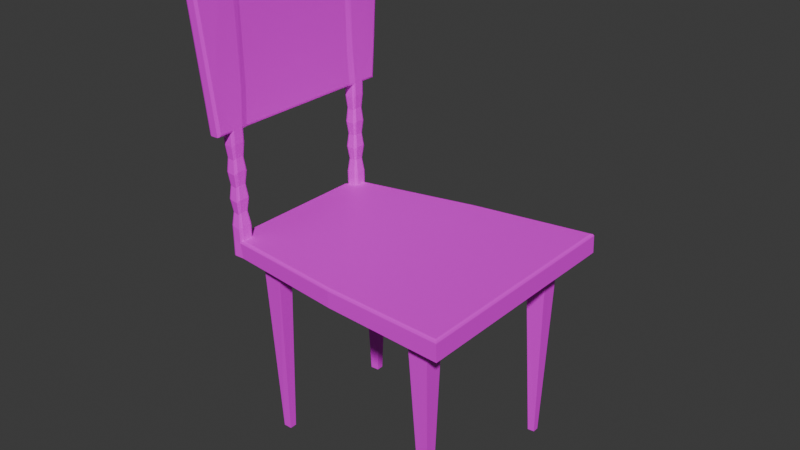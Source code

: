 # Source: Chair.blend  (saved by Blender 4.3.32; exported with 4.5.12 LTS)
import bpy
from mathutils import Matrix  # noqa: F401  (used for matrix-valued properties, if any)

bpy.ops.wm.read_factory_settings(use_empty=True)
scene = bpy.context.scene
scene.name = 'Scene'

# ---- collections
col_collection = bpy.data.collections.new('Collection'); scene.collection.children.link(col_collection)

# ---- images (referenced by path relative to the original .blend; pixels are not part of the script)
import os
ASSET_DIR = os.environ.get("B2B_ASSET_DIR", "")  # directory of the original .blend (textures are referenced by path, not embedded)
HERE = os.path.dirname(os.path.abspath(__file__))  # packed textures are extracted next to this script under _unpacked/

def load_image(name, relpath, width, height, colorspace="sRGB"):
    """Load a texture the original file referenced (path relative to the .blend, or extracted next to this script)."""
    p = next((c for c in (os.path.join(HERE, relpath), os.path.join(ASSET_DIR, relpath)) if relpath and os.path.exists(c)), "")
    if p:
        img = bpy.data.images.load(p, check_existing=True)
        img.name = name
    else:  # same state as the original file: an image datablock whose file is absent (Cycles renders it pink)
        img = bpy.data.images.new(name, width, height)
        img.source = "FILE"
        img.filepath = "//" + (relpath or name)
    img.colorspace_settings.name = colorspace
    return img
img_untitled = load_image('Untitled', '', 1024, 1024, 'sRGB')
img_untitled_001 = load_image('Untitled.001', '', 1024, 1024, 'sRGB')

# ---- materials (node trees are filled in below, after node groups)
mat_material_001 = bpy.data.materials.new('Material.001')
mat_stem = bpy.data.materials.new('Stem')

# ---- material node trees
mat_material_001.use_nodes = True; mat_material_001.node_tree.nodes.clear()
_N = mat_material_001.node_tree.nodes; _L = mat_material_001.node_tree.links
n0 = _N.new('ShaderNodeBsdfPrincipled'); n0.name = 'Principled BSDF'; n0.location = (10, 300)
n1 = _N.new('ShaderNodeOutputMaterial'); n1.name = 'Material Output'; n1.location = (300, 300)
n2 = _N.new('ShaderNodeTexImage'); n2.name = 'Image Texture'; n2.location = (-393, 246)
n2.image = img_untitled
_L.new(n0.outputs[0], n1.inputs[0])
_L.new(n2.outputs[0], n0.inputs[0])
n1.is_active_output = True
mat_stem.use_nodes = True; mat_stem.node_tree.nodes.clear()
_N = mat_stem.node_tree.nodes; _L = mat_stem.node_tree.links
n0 = _N.new('ShaderNodeBsdfPrincipled'); n0.name = 'Principled BSDF'; n0.location = (10, 300)
n1 = _N.new('ShaderNodeOutputMaterial'); n1.name = 'Material Output'; n1.location = (300, 300)
n2 = _N.new('ShaderNodeTexImage'); n2.name = 'Image Texture'; n2.location = (-270, 260)
n2.image = img_untitled_001
n3 = _N.new('ShaderNodeMapping'); n3.name = 'Mapping'; n3.location = (-450, 260)
n4 = _N.new('ShaderNodeTexCoord'); n4.name = 'Texture Coordinate'; n4.location = (-630, 260)
_L.new(n0.outputs[0], n1.inputs[0])
_L.new(n2.outputs[0], n0.inputs[0])
_L.new(n3.outputs[0], n2.inputs[0])
_L.new(n4.outputs[2], n3.inputs[0])
n1.is_active_output = True

# ---- world
world_world = bpy.data.worlds.new('World'); scene.world = world_world
world_world.use_nodes = True; world_world.node_tree.nodes.clear()
_N = world_world.node_tree.nodes; _L = world_world.node_tree.links
n0 = _N.new('ShaderNodeOutputWorld'); n0.name = 'World Output'; n0.location = (300, 300)
n1 = _N.new('ShaderNodeBackground'); n1.name = 'Background'; n1.location = (10, 300)
n1.inputs[0].default_value = (0.05088, 0.05088, 0.05088, 1.0)
_L.new(n1.outputs[0], n0.inputs[0])
n0.is_active_output = True
world_world.color = (0.05088, 0.05088, 0.05088)
world_world.sun_shadow_jitter_overblur = 0.0

# ---- meshes
me_plane = bpy.data.meshes.new('Plane')
me_plane.from_pydata([(-0.3636, -0.2509, 0.01982), (0.3625, -0.3381, -0.008715), (-0.0005468, -0.3048, 0.005551), (-0.3636, 0.0, 0.01982), (0.3625, 0.0, -0.008715), (-0.3619, 0.0, 0.0695), (0.001279, 0.0, 0.05893), (-0.0005468, 0.0, 0.005551), (-0.3209, -0.2169, 0.0186), (-0.3209, -0.1723, 0.0186), (-0.257, -0.1756, 0.01609), (-0.257, -0.2241, 0.01609), (0.226, -0.2765, -0.002497), (0.226, -0.2242, -0.002497), (0.2899, -0.2242, -0.005007), (0.2899, -0.2804, -0.005007), (-0.333, -0.1817, -0.5299), (-0.333, -0.2009, -0.5299), (-0.3066, -0.2025, -0.53), (-0.3066, -0.1817, -0.53), (0.2155, -0.2375, -0.5742), (0.2155, -0.2543, -0.5742), (0.236, -0.2559, -0.5743), (0.236, -0.2379, -0.5743), (-0.4005, 0.0, 0.02156), (-0.3988, 0.0, 0.07125), (-0.3636, -0.2094, 0.01982), (-0.0005468, -0.2401, 0.005551), (0.3625, -0.2688, -0.008715), (0.001279, -0.2398, 0.05893), (-0.3209, -0.2076, 0.0186), (-0.257, -0.2141, 0.01609), (0.226, -0.2658, -0.002497), (0.2899, -0.2688, -0.005007), (-0.333, -0.197, -0.5299), (-0.3066, -0.1982, -0.53), (0.2155, -0.2508, -0.5742), (0.236, -0.2522, -0.5743), (-0.4005, -0.2094, 0.02156), (-0.338, -0.21, 0.4824), (-0.338, -0.2521, 0.4824), (-0.375, -0.21, 0.4842), (-0.375, -0.2521, 0.4842), (-0.3416, 0.0, 0.4827), (-0.3722, 0.0, 0.484), (-0.3619, -0.2423, 0.0695), (-0.3692, -0.2495, 0.06276), (-0.364, -0.2473, 0.06753), (0.3575, -0.3305, 0.04856), (0.3642, -0.3381, 0.04139), (0.3623, -0.3359, 0.04638), (0.001279, -0.2974, 0.05893), (0.001041, -0.3045, 0.05196), (0.001209, -0.3024, 0.05689), (0.3575, 0.0, 0.04856), (0.3642, 0.0, 0.04139), (0.3623, 0.0, 0.04638), (-0.3935, -0.2509, 0.02123), (-0.4005, -0.2439, 0.02156), (-0.3985, -0.2488, 0.02147), (-0.3918, -0.2493, 0.07092), (-0.3988, -0.2423, 0.07125), (-0.3968, -0.2473, 0.07115), (-0.3688, -0.2078, 0.06983), (-0.3619, -0.2148, 0.0695), (-0.3549, -0.2084, 0.0693), (-0.3619, -0.2009, 0.0695), (-0.3639, -0.2099, 0.0696), (0.3575, -0.2683, 0.04856), (0.3642, -0.2688, 0.04139), (0.3623, -0.2686, 0.04638), (-0.3988, -0.2148, 0.07125), (-0.3918, -0.2078, 0.07092), (-0.3988, -0.2009, 0.07125), (-0.399, -0.2081, 0.06428), (-0.3968, -0.2099, 0.07115), (-0.3512, -0.21, 0.3796), (-0.3438, -0.217, 0.3862), (-0.3461, -0.212, 0.3814), (-0.3438, -0.2452, 0.3862), (-0.3512, -0.2521, 0.3796), (-0.3461, -0.2501, 0.3814), (-0.3807, -0.217, 0.3879), (-0.3742, -0.21, 0.3806), (-0.379, -0.212, 0.3829), (-0.3742, -0.2521, 0.3806), (-0.3807, -0.2452, 0.3879), (-0.379, -0.2501, 0.3829), (-0.3476, 0.0, 0.3865), (-0.3538, 0.0, 0.3798), (-0.3496, 0.0, 0.3816), (-0.3728, 0.0, 0.3805), (-0.3781, 0.0, 0.3877), (-0.3768, 0.0, 0.3828), (-0.3432, -0.2885, 0.3861), (-0.3506, -0.2955, 0.3795), (-0.3455, -0.2934, 0.3813), (-0.3801, -0.2885, 0.3879), (-0.3736, -0.2955, 0.3806), (-0.3784, -0.2934, 0.3829), (-0.345, -0.305, 0.4828), (-0.338, -0.298, 0.4824), (-0.3401, -0.3029, 0.4825), (-0.368, -0.305, 0.4839), (-0.375, -0.298, 0.4842), (-0.3729, -0.3029, 0.4841), (-0.3226, -0.21, 0.7816), (-0.3292, -0.21, 0.7889), (-0.3244, -0.21, 0.7866), (-0.3292, -0.2521, 0.7889), (-0.3226, -0.2521, 0.7816), (-0.3244, -0.2521, 0.7866), (-0.3522, -0.21, 0.79), (-0.3596, -0.21, 0.7834), (-0.3573, -0.21, 0.7882), (-0.3596, -0.2521, 0.7834), (-0.3522, -0.2521, 0.79), (-0.3573, -0.2521, 0.7882), (-0.3305, 0.0, 0.789), (-0.3251, 0.0, 0.7818), (-0.3265, 0.0, 0.7868), (-0.3556, 0.0, 0.7831), (-0.3495, 0.0, 0.7898), (-0.3537, 0.0, 0.7879), (-0.3244, -0.3255, 0.7817), (-0.331, -0.3325, 0.789), (-0.3261, -0.3304, 0.7868), (-0.3613, -0.3255, 0.7835), (-0.354, -0.3325, 0.7901), (-0.359, -0.3304, 0.7883), (-0.3626, -0.2137, 0.2251), (-0.3588, -0.2153, 0.2257), (-0.3571, -0.2191, 0.2275), (-0.3628, -0.246, 0.2223), (-0.3588, -0.2444, 0.2249), (-0.3571, -0.2406, 0.2275), (-0.3856, -0.2406, 0.2289), (-0.3841, -0.2444, 0.2269), (-0.3804, -0.2459, 0.2259), (-0.3804, -0.2137, 0.2259), (-0.3841, -0.2153, 0.2269), (-0.3856, -0.2191, 0.2289), (-0.3578, -0.2136, 0.3026), (-0.3539, -0.2456, 0.3033), (-0.352, -0.2417, 0.3066), (-0.3802, -0.2456, 0.3049), (-0.3763, -0.2473, 0.3035), (-0.3802, -0.2152, 0.3049), (-0.3816, -0.2192, 0.308), (-0.3538, -0.2152, 0.3037), (-0.352, -0.2192, 0.3066), (-0.3579, -0.2473, 0.3012), (-0.3816, -0.2417, 0.308), (-0.3763, -0.2136, 0.3035), (-0.3528, -0.2112, 0.2645), (-0.3506, -0.2162, 0.2674), (-0.3579, -0.2511, 0.2608), (-0.3875, -0.2441, 0.2692), (-0.3808, -0.2092, 0.2645), (-0.3578, -0.2092, 0.2634), (-0.3528, -0.249, 0.2637), (-0.3506, -0.2441, 0.2674), (-0.3856, -0.249, 0.266), (-0.3808, -0.2511, 0.2645), (-0.3856, -0.2112, 0.266), (-0.3875, -0.2162, 0.2692), (-0.3639, -0.2155, 0.1477), (-0.3624, -0.2191, 0.1485), (-0.3677, -0.2445, 0.1436), (-0.3893, -0.2393, 0.1498), (-0.3843, -0.214, 0.1483), (-0.3675, -0.214, 0.1475), (-0.364, -0.2429, 0.1465), (-0.3624, -0.2393, 0.1485), (-0.3879, -0.2429, 0.1488), (-0.3843, -0.2444, 0.1483), (-0.3879, -0.2155, 0.1488), (-0.3893, -0.2191, 0.1498), (-0.3622, -0.2086, 0.186), (-0.3573, -0.2484, 0.1852), (-0.3551, -0.2434, 0.1883), (-0.3901, -0.2483, 0.1881), (-0.3852, -0.2504, 0.1871), (-0.3901, -0.2107, 0.1881), (-0.392, -0.2156, 0.19), (-0.3573, -0.2107, 0.1865), (-0.3551, -0.2156, 0.1883), (-0.3624, -0.2505, 0.1816), (-0.392, -0.2434, 0.19), (-0.3852, -0.2086, 0.1871), (-0.3617, -0.2101, 0.1086), (-0.3596, -0.2151, 0.1091), (-0.3669, -0.2499, 0.1024), (-0.3965, -0.2427, 0.1108), (-0.3896, -0.2081, 0.1096), (-0.3666, -0.2081, 0.1085), (-0.3618, -0.2477, 0.1068), (-0.3596, -0.2427, 0.1091), (-0.3945, -0.2476, 0.1101), (-0.3896, -0.2497, 0.1096), (-0.3945, -0.2101, 0.1101), (-0.3965, -0.2151, 0.1108), (-0.3534, -0.2097, 0.3408), (-0.3484, -0.2497, 0.3421), (-0.3461, -0.2448, 0.3466), (-0.3812, -0.2497, 0.3439), (-0.3764, -0.2518, 0.3419), (-0.3812, -0.2118, 0.3439), (-0.383, -0.2167, 0.3483), (-0.3484, -0.2118, 0.3424), (-0.3461, -0.2167, 0.3466), (-0.3534, -0.2518, 0.34), (-0.383, -0.2448, 0.3483), (-0.3764, -0.2097, 0.3419), (-0.3416, -0.1904, 0.4827), (-0.3722, -0.1904, 0.484), (-0.3781, -0.1968, 0.3877), (-0.3768, -0.1923, 0.3828), (-0.3728, -0.1904, 0.3805), (-0.3476, -0.1968, 0.3865), (-0.3496, -0.1923, 0.3816), (-0.3538, -0.1904, 0.3798), (-0.3251, -0.1904, 0.7818), (-0.3265, -0.1904, 0.7868), (-0.3305, -0.1904, 0.789), (-0.3556, -0.1904, 0.7831), (-0.3537, -0.1904, 0.7879), (-0.3495, -0.1904, 0.7898), (-0.3636, 0.2509, 0.01982), (0.3625, 0.3381, -0.008715), (-0.0005468, 0.3048, 0.005551), (-0.3209, 0.2169, 0.0186), (-0.3209, 0.1723, 0.0186), (-0.257, 0.1756, 0.01609), (-0.257, 0.2241, 0.01609), (0.226, 0.2765, -0.002497), (0.226, 0.2242, -0.002497), (0.2899, 0.2242, -0.005007), (0.2899, 0.2804, -0.005007), (-0.333, 0.1817, -0.5299), (-0.333, 0.2009, -0.5299), (-0.3066, 0.2025, -0.53), (-0.3066, 0.1817, -0.53), (0.2155, 0.2375, -0.5742), (0.2155, 0.2543, -0.5742), (0.236, 0.2559, -0.5743), (0.236, 0.2379, -0.5743), (-0.3636, 0.2094, 0.01982), (-0.0005468, 0.2401, 0.005551), (0.3625, 0.2688, -0.008715), (0.001279, 0.2398, 0.05893), (-0.3209, 0.2076, 0.0186), (-0.257, 0.2141, 0.01609), (0.226, 0.2658, -0.002497), (0.2899, 0.2688, -0.005007), (-0.333, 0.197, -0.5299), (-0.3066, 0.1982, -0.53), (0.2155, 0.2508, -0.5742), (0.236, 0.2522, -0.5743), (-0.4005, 0.2094, 0.02156), (-0.338, 0.21, 0.4824), (-0.338, 0.2521, 0.4824), (-0.375, 0.21, 0.4842), (-0.375, 0.2521, 0.4842), (-0.3619, 0.2423, 0.0695), (-0.3692, 0.2495, 0.06276), (-0.364, 0.2473, 0.06753), (0.3575, 0.3305, 0.04856), (0.3642, 0.3381, 0.04139), (0.3623, 0.3359, 0.04638), (0.001279, 0.2974, 0.05893), (0.001041, 0.3045, 0.05196), (0.001209, 0.3024, 0.05689), (-0.3935, 0.2509, 0.02123), (-0.4005, 0.2439, 0.02156), (-0.3985, 0.2488, 0.02147), (-0.3918, 0.2493, 0.07092), (-0.3988, 0.2423, 0.07125), (-0.3968, 0.2473, 0.07115), (-0.3688, 0.2078, 0.06983), (-0.3619, 0.2148, 0.0695), (-0.3549, 0.2084, 0.0693), (-0.3619, 0.2009, 0.0695), (-0.3639, 0.2099, 0.0696), (0.3575, 0.2683, 0.04856), (0.3642, 0.2688, 0.04139), (0.3623, 0.2686, 0.04638), (-0.3988, 0.2148, 0.07125), (-0.3918, 0.2078, 0.07092), (-0.3988, 0.2009, 0.07125), (-0.399, 0.2081, 0.06428), (-0.3968, 0.2099, 0.07115), (-0.3512, 0.21, 0.3796), (-0.3438, 0.217, 0.3862), (-0.3461, 0.212, 0.3814), (-0.3438, 0.2452, 0.3862), (-0.3512, 0.2521, 0.3796), (-0.3461, 0.2501, 0.3814), (-0.3807, 0.217, 0.3879), (-0.3742, 0.21, 0.3806), (-0.379, 0.212, 0.3829), (-0.3742, 0.2521, 0.3806), (-0.3807, 0.2452, 0.3879), (-0.379, 0.2501, 0.3829), (-0.3432, 0.2885, 0.3861), (-0.3506, 0.2955, 0.3795), (-0.3455, 0.2934, 0.3813), (-0.3801, 0.2885, 0.3879), (-0.3736, 0.2955, 0.3806), (-0.3784, 0.2934, 0.3829), (-0.345, 0.305, 0.4828), (-0.338, 0.298, 0.4824), (-0.3401, 0.3029, 0.4825), (-0.368, 0.305, 0.4839), (-0.375, 0.298, 0.4842), (-0.3729, 0.3029, 0.4841), (-0.3226, 0.21, 0.7816), (-0.3292, 0.21, 0.7889), (-0.3244, 0.21, 0.7866), (-0.3292, 0.2521, 0.7889), (-0.3226, 0.2521, 0.7816), (-0.3244, 0.2521, 0.7866), (-0.3522, 0.21, 0.79), (-0.3596, 0.21, 0.7834), (-0.3573, 0.21, 0.7882), (-0.3596, 0.2521, 0.7834), (-0.3522, 0.2521, 0.79), (-0.3573, 0.2521, 0.7882), (-0.3244, 0.3255, 0.7817), (-0.331, 0.3325, 0.789), (-0.3261, 0.3304, 0.7868), (-0.3613, 0.3255, 0.7835), (-0.354, 0.3325, 0.7901), (-0.359, 0.3304, 0.7883), (-0.3626, 0.2137, 0.2251), (-0.3588, 0.2153, 0.2257), (-0.3571, 0.2191, 0.2275), (-0.3628, 0.246, 0.2223), (-0.3588, 0.2444, 0.2249), (-0.3571, 0.2406, 0.2275), (-0.3856, 0.2406, 0.2289), (-0.3841, 0.2444, 0.2269), (-0.3804, 0.2459, 0.2259), (-0.3804, 0.2137, 0.2259), (-0.3841, 0.2153, 0.2269), (-0.3856, 0.2191, 0.2289), (-0.3578, 0.2136, 0.3026), (-0.3539, 0.2456, 0.3033), (-0.352, 0.2417, 0.3066), (-0.3802, 0.2456, 0.3049), (-0.3763, 0.2473, 0.3035), (-0.3802, 0.2152, 0.3049), (-0.3816, 0.2192, 0.308), (-0.3538, 0.2152, 0.3037), (-0.352, 0.2192, 0.3066), (-0.3579, 0.2473, 0.3012), (-0.3816, 0.2417, 0.308), (-0.3763, 0.2136, 0.3035), (-0.3528, 0.2112, 0.2645), (-0.3506, 0.2162, 0.2674), (-0.3579, 0.2511, 0.2608), (-0.3875, 0.2441, 0.2692), (-0.3808, 0.2092, 0.2645), (-0.3578, 0.2092, 0.2634), (-0.3528, 0.249, 0.2637), (-0.3506, 0.2441, 0.2674), (-0.3856, 0.249, 0.266), (-0.3808, 0.2511, 0.2645), (-0.3856, 0.2112, 0.266), (-0.3875, 0.2162, 0.2692), (-0.3639, 0.2155, 0.1477), (-0.3624, 0.2191, 0.1485), (-0.3677, 0.2445, 0.1436), (-0.3893, 0.2393, 0.1498), (-0.3843, 0.214, 0.1483), (-0.3675, 0.214, 0.1475), (-0.364, 0.2429, 0.1465), (-0.3624, 0.2393, 0.1485), (-0.3879, 0.2429, 0.1488), (-0.3843, 0.2444, 0.1483), (-0.3879, 0.2155, 0.1488), (-0.3893, 0.2191, 0.1498), (-0.3622, 0.2086, 0.186), (-0.3573, 0.2484, 0.1852), (-0.3551, 0.2434, 0.1883), (-0.3901, 0.2483, 0.1881), (-0.3852, 0.2504, 0.1871), (-0.3901, 0.2107, 0.1881), (-0.392, 0.2156, 0.19), (-0.3573, 0.2107, 0.1865), (-0.3551, 0.2156, 0.1883), (-0.3624, 0.2505, 0.1816), (-0.392, 0.2434, 0.19), (-0.3852, 0.2086, 0.1871), (-0.3617, 0.2101, 0.1086), (-0.3596, 0.2151, 0.1091), (-0.3669, 0.2499, 0.1024), (-0.3965, 0.2427, 0.1108), (-0.3896, 0.2081, 0.1096), (-0.3666, 0.2081, 0.1085), (-0.3618, 0.2477, 0.1068), (-0.3596, 0.2427, 0.1091), (-0.3945, 0.2476, 0.1101), (-0.3896, 0.2497, 0.1096), (-0.3945, 0.2101, 0.1101), (-0.3965, 0.2151, 0.1108), (-0.3534, 0.2097, 0.3408), (-0.3484, 0.2497, 0.3421), (-0.3461, 0.2448, 0.3466), (-0.3812, 0.2497, 0.3439), (-0.3764, 0.2518, 0.3419), (-0.3812, 0.2118, 0.3439), (-0.383, 0.2167, 0.3483), (-0.3484, 0.2118, 0.3424), (-0.3461, 0.2167, 0.3466), (-0.3534, 0.2518, 0.34), (-0.383, 0.2448, 0.3483), (-0.3764, 0.2097, 0.3419), (-0.3416, 0.1904, 0.4827), (-0.3722, 0.1904, 0.484), (-0.3781, 0.1968, 0.3877), (-0.3768, 0.1923, 0.3828), (-0.3728, 0.1904, 0.3805), (-0.3476, 0.1968, 0.3865), (-0.3496, 0.1923, 0.3816), (-0.3538, 0.1904, 0.3798), (-0.3251, 0.1904, 0.7818), (-0.3265, 0.1904, 0.7868), (-0.3305, 0.1904, 0.789), (-0.3556, 0.1904, 0.7831), (-0.3537, 0.1904, 0.7879), (-0.3495, 0.1904, 0.7898)], [], [(1, 28, 69, 49), (208, 212, 86, 82), (51, 48, 68, 29), (30, 9, 16, 34), (24, 38, 74, 73, 25), (38, 58, 61, 71, 74), (28, 4, 55, 69), (33, 15, 22, 37), (26, 3, 9, 30), (3, 7, 10, 9), (27, 2, 11, 31), (2, 0, 8, 11), (27, 7, 13, 32), (7, 4, 14, 13), (28, 1, 15, 33), (1, 2, 12, 15), (34, 16, 19, 35), (36, 20, 23, 37), (15, 12, 21, 22), (31, 11, 18, 35), (11, 8, 17, 18), (13, 14, 23, 20), (32, 13, 20, 36), (9, 10, 19, 16), (26, 0, 57, 59, 58, 38), (206, 211, 80, 85), (202, 213, 83, 76), (0, 2, 52, 46), (79, 77, 39, 40), (12, 32, 36, 21), (10, 31, 35, 19), (21, 36, 37, 22), (17, 34, 35, 18), (4, 28, 33, 14), (2, 27, 32, 12), (7, 27, 31, 10), (0, 26, 30, 8), (14, 33, 37, 23), (2, 1, 49, 52), (29, 68, 54, 6), (0, 46, 60, 57), (8, 30, 34, 17), (3, 26, 38, 24), (79, 40, 101, 94), (204, 210, 77, 79), (63, 66, 5, 25, 73, 72), (66, 65, 29, 6, 5), (109, 116, 128, 125), (214, 219, 88, 43), (215, 41, 113, 225), (216, 215, 44, 92), (85, 80, 95, 98), (221, 218, 91, 89), (42, 86, 97, 104), (103, 100, 125, 128), (98, 95, 100, 103), (82, 86, 42, 41), (42, 104, 127, 115), (227, 224, 118, 122), (214, 43, 119, 222), (41, 42, 115, 113), (101, 40, 110, 124), (40, 39, 106, 110), (109, 107, 112, 116), (63, 67, 64, 65, 66), (71, 75, 72, 73, 74), (52, 49, 50, 53), (53, 50, 48, 51), (46, 52, 53, 47), (47, 53, 51, 45), (69, 55, 56, 70), (70, 56, 54, 68), (61, 58, 59, 62), (62, 59, 57, 60), (49, 69, 70, 50), (50, 70, 68, 48), (202, 76, 78, 209), (209, 78, 77, 210), (192, 46, 47, 196), (196, 47, 45, 197), (193, 61, 62, 198), (198, 62, 60, 199), (194, 72, 75, 200), (200, 75, 71, 201), (125, 100, 102, 126), (126, 102, 101, 124), (216, 92, 93, 217), (217, 93, 91, 218), (219, 77, 78, 220), (220, 78, 76, 221), (94, 101, 102, 96), (96, 102, 100, 95), (104, 97, 99, 105), (105, 99, 98, 103), (79, 94, 96, 81), (81, 96, 95, 80), (97, 86, 87, 99), (99, 87, 85, 98), (107, 109, 111, 108), (108, 111, 110, 106), (113, 115, 117, 114), (114, 117, 116, 112), (222, 119, 120, 223), (223, 120, 118, 224), (225, 113, 114, 226), (226, 114, 112, 227), (128, 116, 117, 129), (129, 117, 115, 127), (109, 125, 126, 111), (111, 126, 124, 110), (127, 104, 105, 129), (129, 105, 103, 128), (45, 51, 29, 65, 64), (164, 140, 141, 165), (158, 139, 140, 164), (162, 137, 138, 163), (157, 136, 137, 162), (160, 134, 135, 161), (156, 133, 134, 160), (185, 131, 132, 186), (178, 130, 131, 185), (180, 186, 132, 135), (178, 189, 139, 130), (182, 187, 133, 138), (184, 188, 136, 141), (211, 151, 143, 203), (203, 143, 144, 204), (212, 152, 145, 205), (205, 145, 146, 206), (213, 153, 147, 207), (207, 147, 148, 208), (154, 149, 150, 155), (159, 142, 149, 154), (161, 155, 150, 144), (159, 158, 153, 142), (163, 156, 151, 146), (165, 157, 152, 148), (141, 136, 157, 165), (138, 133, 156, 163), (130, 139, 158, 159), (135, 132, 155, 161), (130, 159, 154, 131), (131, 154, 155, 132), (151, 156, 160, 143), (143, 160, 161, 144), (152, 157, 162, 145), (145, 162, 163, 146), (153, 158, 164, 147), (147, 164, 165, 148), (201, 193, 169, 177), (199, 192, 168, 175), (195, 194, 170, 171), (197, 191, 167, 173), (195, 171, 166, 190), (190, 166, 167, 191), (183, 176, 177, 184), (189, 170, 176, 183), (181, 174, 175, 182), (188, 169, 174, 181), (179, 172, 173, 180), (187, 168, 172, 179), (133, 187, 179, 134), (134, 179, 180, 135), (136, 188, 181, 137), (137, 181, 182, 138), (139, 189, 183, 140), (140, 183, 184, 141), (177, 169, 188, 184), (175, 168, 187, 182), (171, 170, 189, 178), (173, 167, 186, 180), (171, 178, 185, 166), (166, 185, 186, 167), (67, 190, 191, 64), (63, 195, 190, 67), (45, 64, 191, 197), (63, 72, 194, 195), (60, 46, 192, 199), (71, 61, 193, 201), (176, 200, 201, 177), (170, 194, 200, 176), (174, 198, 199, 175), (169, 193, 198, 174), (172, 196, 197, 173), (168, 192, 196, 172), (84, 207, 208, 82), (83, 213, 207, 84), (87, 205, 206, 85), (86, 212, 205, 87), (81, 203, 204, 79), (80, 211, 203, 81), (149, 209, 210, 150), (142, 202, 209, 149), (144, 150, 210, 204), (142, 153, 213, 202), (146, 151, 211, 206), (148, 152, 212, 208), (123, 226, 227, 122), (121, 225, 226, 123), (108, 223, 224, 107), (106, 222, 223, 108), (90, 220, 221, 89), (88, 219, 220, 90), (84, 217, 218, 83), (82, 216, 217, 84), (39, 214, 222, 106), (112, 107, 224, 227), (76, 83, 218, 221), (82, 41, 215, 216), (44, 215, 225, 121), (39, 77, 219, 214), (229, 268, 285, 249), (412, 298, 302, 416), (270, 250, 284, 267), (251, 255, 239, 232), (24, 25, 289, 290, 259), (259, 290, 287, 277, 274), (249, 285, 55, 4), (254, 258, 245, 238), (247, 251, 232, 3), (3, 232, 233, 7), (248, 252, 234, 230), (230, 234, 231, 228), (248, 253, 236, 7), (7, 236, 237, 4), (249, 254, 238, 229), (229, 238, 235, 230), (255, 256, 242, 239), (257, 258, 246, 243), (238, 245, 244, 235), (252, 256, 241, 234), (234, 241, 240, 231), (236, 243, 246, 237), (253, 257, 243, 236), (232, 239, 242, 233), (247, 259, 274, 275, 273, 228), (410, 301, 296, 415), (406, 292, 299, 417), (228, 265, 271, 230), (295, 261, 260, 293), (235, 244, 257, 253), (233, 242, 256, 252), (244, 245, 258, 257), (240, 241, 256, 255), (4, 237, 254, 249), (230, 235, 253, 248), (7, 233, 252, 248), (228, 231, 251, 247), (237, 246, 258, 254), (230, 271, 268, 229), (250, 6, 54, 284), (228, 273, 276, 265), (231, 240, 255, 251), (3, 24, 259, 247), (295, 304, 311, 261), (408, 295, 293, 414), (279, 288, 289, 25, 5, 282), (282, 5, 6, 250, 281), (319, 329, 332, 326), (418, 43, 88, 423), (419, 429, 323, 262), (420, 92, 44, 419), (301, 308, 305, 296), (425, 89, 91, 422), (263, 314, 307, 302), (313, 332, 329, 310), (308, 313, 310, 305), (298, 262, 263, 302), (263, 325, 331, 314), (431, 122, 118, 428), (418, 426, 119, 43), (262, 323, 325, 263), (311, 328, 320, 261), (261, 320, 316, 260), (319, 326, 322, 317), (279, 282, 281, 280, 283), (287, 290, 289, 288, 291), (271, 272, 269, 268), (272, 270, 267, 269), (265, 266, 272, 271), (266, 264, 270, 272), (285, 286, 56, 55), (286, 284, 54, 56), (277, 278, 275, 274), (278, 276, 273, 275), (268, 269, 286, 285), (269, 267, 284, 286), (406, 413, 294, 292), (413, 414, 293, 294), (396, 400, 266, 265), (400, 401, 264, 266), (397, 402, 278, 277), (402, 403, 276, 278), (398, 404, 291, 288), (404, 405, 287, 291), (329, 330, 312, 310), (330, 328, 311, 312), (420, 421, 93, 92), (421, 422, 91, 93), (423, 424, 294, 293), (424, 425, 292, 294), (304, 306, 312, 311), (306, 305, 310, 312), (314, 315, 309, 307), (315, 313, 308, 309), (295, 297, 306, 304), (297, 296, 305, 306), (307, 309, 303, 302), (309, 308, 301, 303), (317, 318, 321, 319), (318, 316, 320, 321), (323, 324, 327, 325), (324, 322, 326, 327), (426, 427, 120, 119), (427, 428, 118, 120), (429, 430, 324, 323), (430, 431, 322, 324), (332, 333, 327, 326), (333, 331, 325, 327), (319, 321, 330, 329), (321, 320, 328, 330), (331, 333, 315, 314), (333, 332, 313, 315), (264, 280, 281, 250, 270), (368, 369, 345, 344), (362, 368, 344, 343), (366, 367, 342, 341), (361, 366, 341, 340), (364, 365, 339, 338), (360, 364, 338, 337), (389, 390, 336, 335), (382, 389, 335, 334), (384, 339, 336, 390), (382, 334, 343, 393), (386, 342, 337, 391), (388, 345, 340, 392), (415, 407, 347, 355), (407, 408, 348, 347), (416, 409, 349, 356), (409, 410, 350, 349), (417, 411, 351, 357), (411, 412, 352, 351), (358, 359, 354, 353), (363, 358, 353, 346), (365, 348, 354, 359), (363, 346, 357, 362), (367, 350, 355, 360), (369, 352, 356, 361), (345, 369, 361, 340), (342, 367, 360, 337), (334, 363, 362, 343), (339, 365, 359, 336), (334, 335, 358, 363), (335, 336, 359, 358), (355, 347, 364, 360), (347, 348, 365, 364), (356, 349, 366, 361), (349, 350, 367, 366), (357, 351, 368, 362), (351, 352, 369, 368), (405, 381, 373, 397), (403, 379, 372, 396), (399, 375, 374, 398), (401, 377, 371, 395), (399, 394, 370, 375), (394, 395, 371, 370), (387, 388, 381, 380), (393, 387, 380, 374), (385, 386, 379, 378), (392, 385, 378, 373), (383, 384, 377, 376), (391, 383, 376, 372), (337, 338, 383, 391), (338, 339, 384, 383), (340, 341, 385, 392), (341, 342, 386, 385), (343, 344, 387, 393), (344, 345, 388, 387), (381, 388, 392, 373), (379, 386, 391, 372), (375, 382, 393, 374), (377, 384, 390, 371), (375, 370, 389, 382), (370, 371, 390, 389), (283, 280, 395, 394), (279, 283, 394, 399), (264, 401, 395, 280), (279, 399, 398, 288), (276, 403, 396, 265), (287, 405, 397, 277), (380, 381, 405, 404), (374, 380, 404, 398), (378, 379, 403, 402), (373, 378, 402, 397), (376, 377, 401, 400), (372, 376, 400, 396), (300, 298, 412, 411), (299, 300, 411, 417), (303, 301, 410, 409), (302, 303, 409, 416), (297, 295, 408, 407), (296, 297, 407, 415), (353, 354, 414, 413), (346, 353, 413, 406), (348, 408, 414, 354), (346, 406, 417, 357), (350, 410, 415, 355), (352, 412, 416, 356), (123, 122, 431, 430), (121, 123, 430, 429), (318, 317, 428, 427), (316, 318, 427, 426), (90, 89, 425, 424), (88, 90, 424, 423), (300, 299, 422, 421), (298, 300, 421, 420), (260, 316, 426, 418), (322, 431, 428, 317), (292, 425, 422, 299), (298, 420, 419, 262), (44, 121, 429, 419), (260, 418, 423, 293)])
me_plane.polygons.foreach_set('material_index', [0, 1, 0, 1, 0, 0, 0, 1, 0, 0, 0, 0, 0, 0, 0, 0, 1, 1, 1, 1, 1, 1, 1, 1, 0, 1, 1, 0, 0, 1, 1, 1, 1, 0, 0, 0, 0, 1, 0, 0, 0, 1, 0, 0, 1, 0, 0, 0, 0, 0, 0, 0, 0, 0, 0, 0, 0, 0, 0, 0, 0, 0, 0, 0, 0, 1, 0, 0, 0, 0, 0, 0, 0, 0, 0, 0, 1, 1, 1, 1, 1, 1, 1, 1, 0, 0, 0, 0, 0, 0, 0, 0, 0, 0, 0, 0, 0, 0, 0, 0, 0, 0, 0, 0, 0, 0, 0, 0, 0, 0, 0, 0, 0, 1, 1, 1, 1, 1, 1, 1, 1, 1, 1, 1, 1, 1, 1, 1, 1, 1, 1, 1, 1, 1, 1, 1, 1, 1, 1, 1, 1, 1, 1, 1, 1, 1, 1, 1, 1, 1, 1, 1, 1, 1, 1, 1, 1, 1, 1, 1, 1, 1, 1, 1, 1, 1, 1, 1, 1, 1, 1, 1, 1, 1, 1, 1, 1, 1, 1, 1, 1, 1, 1, 1, 1, 1, 1, 1, 1, 1, 1, 1, 1, 1, 1, 1, 1, 0, 0, 0, 0, 0, 0, 0, 0, 0, 0, 0, 0, 0, 0, 0, 1, 0, 1, 0, 0, 0, 1, 0, 0, 0, 0, 0, 0, 0, 0, 1, 1, 1, 1, 1, 1, 1, 1, 0, 1, 1, 0, 0, 1, 1, 1, 1, 0, 0, 0, 0, 1, 0, 0, 0, 1, 0, 0, 1, 0, 0, 0, 0, 0, 0, 0, 0, 0, 0, 0, 0, 0, 0, 0, 0, 0, 0, 0, 0, 0, 0, 0, 0, 0, 0, 0, 0, 0, 0, 0, 1, 1, 1, 1, 1, 1, 1, 1, 0, 0, 0, 0, 0, 0, 0, 0, 0, 0, 0, 0, 0, 0, 0, 0, 0, 0, 0, 0, 0, 0, 0, 0, 0, 0, 0, 0, 0, 1, 1, 1, 1, 1, 1, 1, 1, 1, 1, 1, 1, 1, 1, 1, 1, 1, 1, 1, 1, 1, 1, 1, 1, 1, 1, 1, 1, 1, 1, 1, 1, 1, 1, 1, 1, 1, 1, 1, 1, 1, 1, 1, 1, 1, 1, 1, 1, 1, 1, 1, 1, 1, 1, 1, 1, 1, 1, 1, 1, 1, 1, 1, 1, 1, 1, 1, 1, 1, 1, 1, 1, 1, 1, 1, 1, 1, 1, 1, 1, 1, 1, 1, 1, 0, 0, 0, 0, 0, 0, 0, 0, 0, 0, 0, 0, 0, 0])
_uv = me_plane.uv_layers.new(name='UVMap')
_uv.uv.foreach_set('vector', [0.8359, 0.7071, 0.8359, 0.673, 0.8606, 0.673, 0.8606, 0.7071, 0.3887, 0.5913, 0.3749, 0.5913, 0.3747, 0.5718, 0.3886, 0.5718, 0.6444, 0.1968, 0.6607, 0.372, 0.6301, 0.372, 0.6161, 0.1968, 0.004552, 0.7302, 0.02191, 0.7302, 0.01701, 1.0, 0.009509, 1.0, 0.4953, 0.7523, 0.3923, 0.7523, 0.393, 0.7313, 0.3965, 0.7279, 0.4953, 0.7279, 0.3923, 0.7523, 0.3753, 0.7523, 0.3761, 0.7279, 0.3897, 0.7279, 0.393, 0.7313, 0.8359, 0.673, 0.8359, 0.5408, 0.8606, 0.5408, 0.8606, 0.673, 0.948, 0.6559, 0.9537, 0.6559, 0.9411, 0.9369, 0.9393, 0.9369, 0.06334, 0.01819, 0.1664, 0.01819, 0.08158, 0.0392, 0.06421, 0.0392, 0.1664, 0.01819, 0.1664, 0.197, 0.07997, 0.07066, 0.08158, 0.0392, 0.04823, 0.197, 0.01642, 0.197, 0.05609, 0.07066, 0.06105, 0.07066, 0.01642, 0.197, 0.04293, 0.01819, 0.05966, 0.0392, 0.05609, 0.07066, 0.04823, 0.197, 0.1664, 0.197, 0.05608, 0.3085, 0.0356, 0.3085, 0.1664, 0.197, 0.1664, 0.3758, 0.05608, 0.34, 0.05608, 0.3085, 0.03411, 0.3758, 0.0, 0.3758, 0.02843, 0.34, 0.0341, 0.34, 0.0, 0.3758, 0.01642, 0.197, 0.03032, 0.3085, 0.02843, 0.34, 0.1599, 0.7302, 0.1675, 0.7302, 0.1675, 0.7431, 0.1593, 0.7431, 0.6745, 0.3634, 0.6811, 0.3633, 0.6811, 0.3734, 0.674, 0.3735, 0.8945, 0.3745, 0.9252, 0.3745, 0.9186, 0.6559, 0.9088, 0.6556, 0.8548, 0.7071, 0.8598, 0.7071, 0.8487, 0.9766, 0.8466, 0.9766, 0.9252, 0.3745, 0.9558, 0.3745, 0.951, 0.6445, 0.9383, 0.6441, 0.863, 0.3745, 0.8945, 0.3745, 0.8788, 0.6554, 0.8687, 0.6558, 0.961, 0.3745, 0.9815, 0.3745, 0.9746, 0.6557, 0.968, 0.6557, 0.863, 0.6558, 0.8944, 0.6563, 0.876, 0.9255, 0.863, 0.9257, 0.06334, 0.01819, 0.04293, 0.01819, 0.04293, 0.003429, 0.04393, 0.001004, 0.04636, 0.0, 0.06334, 0.0, 0.6834, 0.003722, 0.6839, 0.0149, 0.6644, 0.01512, 0.6644, 0.003934, 0.1065, 0.7503, 0.09518, 0.7504, 0.09518, 0.7313, 0.1065, 0.7312, 0.8415, 0.01693, 0.8398, 0.1893, 0.817, 0.1891, 0.8205, 0.01339, 0.2831, 0.5731, 0.2692, 0.5731, 0.2658, 0.5256, 0.2865, 0.5256, 0.9558, 0.3745, 0.961, 0.3745, 0.968, 0.6557, 0.9663, 0.6557, 0.8359, 0.7071, 0.8548, 0.7071, 0.8466, 0.9766, 0.8385, 0.9766, 0.6728, 0.3634, 0.6745, 0.3634, 0.674, 0.3735, 0.6722, 0.3735, 0.158, 0.7302, 0.1599, 0.7302, 0.1593, 0.7431, 0.1572, 0.7431, 0.1664, 0.3758, 0.03411, 0.3758, 0.0341, 0.34, 0.05608, 0.34, 0.01642, 0.197, 0.04823, 0.197, 0.0356, 0.3085, 0.03032, 0.3085, 0.1664, 0.197, 0.04823, 0.197, 0.06105, 0.07066, 0.07997, 0.07066, 0.04293, 0.01819, 0.06334, 0.01819, 0.06421, 0.0392, 0.05966, 0.0392, 0.926, 0.6559, 0.948, 0.6559, 0.9393, 0.9369, 0.9323, 0.9369, 0.8398, 0.1893, 0.8383, 0.3633, 0.8136, 0.363, 0.817, 0.1891, 0.6161, 0.1968, 0.6301, 0.372, 0.4981, 0.372, 0.4981, 0.1968, 0.8415, 0.01693, 0.8205, 0.01339, 0.817, 0.002236, 0.8415, 0.002358, 3.674e-09, 0.7302, 0.004552, 0.7302, 0.009509, 1.0, 0.007575, 1.0, 0.1664, 0.01819, 0.06334, 0.01819, 0.06334, 0.0, 0.1664, 0.0, 0.2831, 0.5731, 0.2865, 0.5256, 0.3091, 0.5256, 0.3044, 0.5731, 0.2829, 0.5926, 0.2691, 0.5926, 0.2692, 0.5731, 0.2831, 0.5731, 0.6003, 0.01475, 0.5969, 0.01818, 0.4981, 0.01818, 0.4981, 0.0, 0.5969, 0.0, 0.6003, 0.003428, 0.5969, 0.01818, 0.6006, 0.0216, 0.6161, 0.1968, 0.4981, 0.1968, 0.4981, 0.01818, 0.994, 0.6955, 0.9826, 0.6955, 0.9818, 0.6559, 0.9931, 0.6559, 0.2562, 0.5256, 0.2592, 0.573, 0.1625, 0.573, 0.1625, 0.5256, 0.4016, 0.5244, 0.392, 0.5243, 0.392, 0.3769, 0.4016, 0.377, 0.3985, 0.5718, 0.4016, 0.5244, 0.4952, 0.5244, 0.4953, 0.5718, 0.1273, 0.7312, 0.1386, 0.7313, 0.1386, 0.7527, 0.1273, 0.7525, 0.05626, 0.9282, 0.0469, 0.9282, 0.0469, 0.8345, 0.05626, 0.8345, 0.3713, 0.5243, 0.3747, 0.5718, 0.3534, 0.5718, 0.3487, 0.5243, 0.09021, 0.8812, 0.07903, 0.8813, 0.07929, 0.7303, 0.09048, 0.7302, 0.09052, 0.9322, 0.07933, 0.9323, 0.07903, 0.8813, 0.09021, 0.8812, 0.3886, 0.5718, 0.3747, 0.5718, 0.3713, 0.5243, 0.392, 0.5243, 0.3713, 0.5243, 0.3487, 0.5243, 0.3352, 0.3769, 0.3713, 0.3769, 0.984, 0.7258, 0.9934, 0.7258, 0.9934, 0.8196, 0.984, 0.8196, 0.2562, 0.5256, 0.1625, 0.5256, 0.1626, 0.3782, 0.2562, 0.3782, 0.392, 0.5243, 0.3713, 0.5243, 0.3713, 0.3769, 0.392, 0.3769, 0.3091, 0.5256, 0.2865, 0.5256, 0.2866, 0.3782, 0.3227, 0.3782, 0.2865, 0.5256, 0.2658, 0.5256, 0.2659, 0.3782, 0.2866, 0.3782, 0.994, 0.6955, 0.994, 0.7162, 0.9826, 0.7162, 0.9826, 0.6955, 0.6003, 0.01475, 0.6014, 0.01718, 0.6038, 0.01818, 0.6006, 0.0216, 0.5969, 0.01818, 0.3897, 0.7279, 0.3921, 0.7279, 0.393, 0.7279, 0.3965, 0.7279, 0.393, 0.7313, 0.817, 0.1891, 0.8136, 0.363, 0.8113, 0.3622, 0.8146, 0.1892, 0.6469, 0.1968, 0.6634, 0.3745, 0.6607, 0.372, 0.6444, 0.1968, 0.8205, 0.01339, 0.817, 0.1891, 0.8146, 0.1892, 0.8181, 0.01597, 0.6198, 0.0172, 0.6469, 0.1968, 0.6444, 0.1968, 0.6173, 0.01818, 0.8606, 0.673, 0.8606, 0.5408, 0.863, 0.5408, 0.863, 0.6729, 0.6303, 0.3745, 0.4981, 0.3745, 0.4981, 0.372, 0.6301, 0.372, 0.3761, 0.7279, 0.3753, 0.7523, 0.3729, 0.7523, 0.3737, 0.7279, 0.817, 8.496e-09, 0.8415, 0.0001213, 0.8415, 0.002358, 0.817, 0.002236, 0.8606, 0.7071, 0.8606, 0.673, 0.863, 0.6729, 0.863, 0.706, 0.6634, 0.3745, 0.6303, 0.3745, 0.6301, 0.372, 0.6607, 0.372, 0.1065, 0.7503, 0.1065, 0.7312, 0.1089, 0.7302, 0.1089, 0.7494, 0.2666, 0.5947, 0.2668, 0.5755, 0.2692, 0.5731, 0.2691, 0.5926, 0.801, 0.01361, 0.8205, 0.01339, 0.8181, 0.01597, 0.7987, 0.01618, 0.2842, 0.7108, 0.284, 0.7302, 0.2816, 0.7291, 0.2818, 0.7096, 0.376, 0.7084, 0.3761, 0.7279, 0.3737, 0.7279, 0.3735, 0.7087, 0.7978, 0.0002136, 0.817, 8.496e-09, 0.817, 0.002236, 0.7979, 0.002448, 0.09518, 0.8649, 0.09518, 0.884, 0.09273, 0.884, 0.09273, 0.8648, 0.3919, 0.7087, 0.3921, 0.7279, 0.3897, 0.7279, 0.3895, 0.7084, 0.07929, 0.7303, 0.07903, 0.8813, 0.07648, 0.8814, 0.07676, 0.7313, 0.3251, 0.3758, 0.3115, 0.5256, 0.3091, 0.5256, 0.3227, 0.3782, 0.3985, 0.5718, 0.4953, 0.5718, 0.4952, 0.5742, 0.4007, 0.5742, 0.04492, 0.9291, 0.04492, 0.8345, 0.0469, 0.8345, 0.0469, 0.9282, 0.2592, 0.573, 0.2692, 0.5731, 0.2668, 0.5755, 0.257, 0.5754, 0.05828, 0.9291, 0.06, 0.9388, 0.05755, 0.9378, 0.05626, 0.9282, 0.3044, 0.5731, 0.3091, 0.5256, 0.3115, 0.5256, 0.3068, 0.5755, 0.07676, 0.9313, 0.07648, 0.8814, 0.07903, 0.8813, 0.07933, 0.9323, 0.3487, 0.5243, 0.3534, 0.5718, 0.3509, 0.5742, 0.3463, 0.5243, 0.09245, 0.8812, 0.09273, 0.9311, 0.09052, 0.9322, 0.09021, 0.8812, 0.2831, 0.5731, 0.3044, 0.5731, 0.3068, 0.5755, 0.2855, 0.5755, 0.1411, 0.7304, 0.1411, 0.7517, 0.1386, 0.7527, 0.1386, 0.7313, 0.3534, 0.5718, 0.3747, 0.5718, 0.3723, 0.5742, 0.3509, 0.5742, 0.1249, 0.7515, 0.1249, 0.7302, 0.1273, 0.7312, 0.1273, 0.7525, 0.994, 0.7162, 0.994, 0.6955, 0.9964, 0.6955, 0.9964, 0.7162, 0.2659, 0.3758, 0.2866, 0.3758, 0.2866, 0.3782, 0.2659, 0.3782, 0.392, 0.3769, 0.3713, 0.3769, 0.3713, 0.3745, 0.392, 0.3745, 0.9802, 0.7162, 0.9802, 0.6955, 0.9826, 0.6955, 0.9826, 0.7162, 0.2562, 0.3782, 0.1626, 0.3782, 0.1625, 0.3758, 0.2562, 0.3758, 0.9954, 0.7258, 0.9954, 0.8196, 0.9934, 0.8196, 0.9934, 0.7258, 0.4016, 0.377, 0.392, 0.3769, 0.392, 0.3745, 0.4016, 0.3745, 0.982, 0.7258, 0.9802, 0.7162, 0.9826, 0.7162, 0.984, 0.7258, 0.9818, 0.6559, 0.9826, 0.6955, 0.9802, 0.6955, 0.9794, 0.6569, 0.3328, 0.3745, 0.3713, 0.3745, 0.3713, 0.3769, 0.3352, 0.3769, 0.994, 0.6955, 0.9931, 0.6559, 0.9956, 0.6569, 0.9964, 0.6955, 0.2866, 0.3758, 0.3251, 0.3758, 0.3227, 0.3782, 0.2866, 0.3782, 0.3352, 0.3769, 0.3487, 0.5243, 0.3463, 0.5243, 0.3328, 0.3745, 0.09273, 0.7312, 0.09245, 0.8812, 0.09021, 0.8812, 0.09048, 0.7302, 0.6173, 0.01818, 0.6444, 0.1968, 0.6161, 0.1968, 0.6006, 0.0216, 0.6038, 0.01818, 0.3914, 0.6318, 0.3893, 0.651, 0.3875, 0.6501, 0.389, 0.6303, 0.09518, 0.7886, 0.09642, 0.8075, 0.09453, 0.8071, 0.09273, 0.7879, 0.721, 0.001068, 0.7402, 0.003012, 0.7406, 0.004734, 0.7216, 0.003297, 0.3752, 0.6303, 0.3769, 0.6501, 0.375, 0.651, 0.3728, 0.6318, 0.2849, 0.6335, 0.2826, 0.6527, 0.2807, 0.6514, 0.2825, 0.6316, 0.7229, 0.01447, 0.7419, 0.01335, 0.7406, 0.01534, 0.7214, 0.01704, 0.2661, 0.6715, 0.2683, 0.6523, 0.2702, 0.6514, 0.2685, 0.6706, 0.1065, 0.8266, 0.1052, 0.8074, 0.107, 0.807, 0.1089, 0.8262, 0.2822, 0.6706, 0.2685, 0.6706, 0.2702, 0.6514, 0.2807, 0.6514, 0.1065, 0.8266, 0.09518, 0.8267, 0.09642, 0.8075, 0.1052, 0.8074, 0.7598, 0.002873, 0.7619, 0.01404, 0.7419, 0.01335, 0.7406, 0.004734, 0.3893, 0.6693, 0.3756, 0.6693, 0.3769, 0.6501, 0.3875, 0.6501, 0.6839, 0.0149, 0.703, 0.01391, 0.702, 0.01597, 0.6827, 0.01747, 0.2853, 0.5948, 0.2832, 0.614, 0.2813, 0.6124, 0.2829, 0.5926, 0.3749, 0.5913, 0.3764, 0.6111, 0.3744, 0.6126, 0.3724, 0.5934, 0.6826, 0.001495, 0.7017, 0.003154, 0.7023, 0.004941, 0.6834, 0.003722, 0.09518, 0.7504, 0.09625, 0.7692, 0.09429, 0.7687, 0.09273, 0.7495, 0.3911, 0.5934, 0.3894, 0.6126, 0.3874, 0.6111, 0.3887, 0.5913, 0.2663, 0.6331, 0.2683, 0.6138, 0.2703, 0.6124, 0.2688, 0.6316, 0.1065, 0.7884, 0.1053, 0.7692, 0.1073, 0.7685, 0.1089, 0.7878, 0.2825, 0.6316, 0.2688, 0.6316, 0.2703, 0.6124, 0.2813, 0.6124, 0.1065, 0.7884, 0.09518, 0.7886, 0.09625, 0.7692, 0.1053, 0.7692, 0.7216, 0.003297, 0.7229, 0.01447, 0.703, 0.01391, 0.7023, 0.004941, 0.389, 0.6303, 0.3752, 0.6303, 0.3764, 0.6111, 0.3874, 0.6111, 0.3875, 0.6501, 0.3769, 0.6501, 0.3752, 0.6303, 0.389, 0.6303, 0.7406, 0.004734, 0.7419, 0.01335, 0.7229, 0.01447, 0.7216, 0.003297, 0.1052, 0.8074, 0.09642, 0.8075, 0.09518, 0.7886, 0.1065, 0.7884, 0.2807, 0.6514, 0.2702, 0.6514, 0.2688, 0.6316, 0.2825, 0.6316, 0.1052, 0.8074, 0.1065, 0.7884, 0.1089, 0.7878, 0.107, 0.807, 0.2683, 0.6523, 0.2663, 0.6331, 0.2688, 0.6316, 0.2702, 0.6514, 0.703, 0.01391, 0.7229, 0.01447, 0.7214, 0.01704, 0.702, 0.01597, 0.2832, 0.614, 0.2849, 0.6335, 0.2825, 0.6316, 0.2813, 0.6124, 0.3764, 0.6111, 0.3752, 0.6303, 0.3728, 0.6318, 0.3744, 0.6126, 0.7017, 0.003154, 0.721, 0.001068, 0.7216, 0.003297, 0.7023, 0.004941, 0.09625, 0.7692, 0.09518, 0.7886, 0.09273, 0.7879, 0.09429, 0.7687, 0.3894, 0.6126, 0.3914, 0.6318, 0.389, 0.6303, 0.3874, 0.6111, 0.3895, 0.7084, 0.376, 0.7084, 0.3775, 0.6891, 0.3875, 0.6891, 0.7979, 0.002448, 0.801, 0.01361, 0.7808, 0.01275, 0.7789, 0.004614, 0.1065, 0.8648, 0.09518, 0.8649, 0.09665, 0.8458, 0.1049, 0.8457, 0.2818, 0.7096, 0.2682, 0.7096, 0.2701, 0.6903, 0.2801, 0.6903, 0.1065, 0.8648, 0.1049, 0.8457, 0.1067, 0.8455, 0.1089, 0.8646, 0.2658, 0.7099, 0.2684, 0.6908, 0.2701, 0.6903, 0.2682, 0.7096, 0.3917, 0.6702, 0.3892, 0.6895, 0.3875, 0.6891, 0.3893, 0.6693, 0.09518, 0.8267, 0.09665, 0.8458, 0.09486, 0.8456, 0.09273, 0.8264, 0.7594, 0.0006408, 0.7787, 0.002985, 0.7789, 0.004614, 0.7598, 0.002873, 0.3756, 0.6693, 0.3775, 0.6891, 0.3758, 0.6895, 0.3732, 0.6702, 0.2846, 0.6722, 0.2818, 0.6913, 0.2801, 0.6903, 0.2822, 0.6706, 0.7619, 0.01404, 0.7808, 0.01275, 0.7793, 0.01463, 0.76, 0.01661, 0.7419, 0.01335, 0.7619, 0.01404, 0.76, 0.01661, 0.7406, 0.01534, 0.2826, 0.6527, 0.2846, 0.6722, 0.2822, 0.6706, 0.2807, 0.6514, 0.3769, 0.6501, 0.3756, 0.6693, 0.3732, 0.6702, 0.375, 0.651, 0.7402, 0.003012, 0.7594, 0.0006408, 0.7598, 0.002873, 0.7406, 0.004734, 0.09642, 0.8075, 0.09518, 0.8267, 0.09273, 0.8264, 0.09453, 0.8071, 0.3893, 0.651, 0.3917, 0.6702, 0.3893, 0.6693, 0.3875, 0.6501, 0.3875, 0.6891, 0.3775, 0.6891, 0.3756, 0.6693, 0.3893, 0.6693, 0.7789, 0.004614, 0.7808, 0.01275, 0.7619, 0.01404, 0.7598, 0.002873, 0.1049, 0.8457, 0.09665, 0.8458, 0.09518, 0.8267, 0.1065, 0.8266, 0.2801, 0.6903, 0.2701, 0.6903, 0.2685, 0.6706, 0.2822, 0.6706, 0.1049, 0.8457, 0.1065, 0.8266, 0.1089, 0.8262, 0.1067, 0.8455, 0.2684, 0.6908, 0.2661, 0.6715, 0.2685, 0.6706, 0.2701, 0.6903, 0.2656, 0.7291, 0.2658, 0.7099, 0.2682, 0.7096, 0.2681, 0.7291, 0.1065, 0.8839, 0.1065, 0.8648, 0.1089, 0.8646, 0.1089, 0.8838, 0.2816, 0.7291, 0.2681, 0.7291, 0.2682, 0.7096, 0.2818, 0.7096, 0.1065, 0.8839, 0.09518, 0.884, 0.09518, 0.8649, 0.1065, 0.8648, 0.817, 0.002236, 0.8205, 0.01339, 0.801, 0.01361, 0.7979, 0.002448, 0.3897, 0.7279, 0.3761, 0.7279, 0.376, 0.7084, 0.3895, 0.7084, 0.3892, 0.6895, 0.3919, 0.7087, 0.3895, 0.7084, 0.3875, 0.6891, 0.09665, 0.8458, 0.09518, 0.8649, 0.09273, 0.8648, 0.09486, 0.8456, 0.7787, 0.002985, 0.7978, 0.0002136, 0.7979, 0.002448, 0.7789, 0.004614, 0.3775, 0.6891, 0.376, 0.7084, 0.3735, 0.7087, 0.3758, 0.6895, 0.2818, 0.6913, 0.2842, 0.7108, 0.2818, 0.7096, 0.2801, 0.6903, 0.7808, 0.01275, 0.801, 0.01361, 0.7987, 0.01618, 0.7793, 0.01463, 0.391, 0.5742, 0.3911, 0.5934, 0.3887, 0.5913, 0.3886, 0.5718, 0.09518, 0.7313, 0.09518, 0.7504, 0.09273, 0.7495, 0.09273, 0.7303, 0.6634, 0.001709, 0.6826, 0.001495, 0.6834, 0.003722, 0.6644, 0.003934, 0.3747, 0.5718, 0.3749, 0.5913, 0.3724, 0.5934, 0.3723, 0.5742, 0.2855, 0.5755, 0.2853, 0.5948, 0.2829, 0.5926, 0.2831, 0.5731, 0.6644, 0.01512, 0.6839, 0.0149, 0.6827, 0.01747, 0.6634, 0.01769, 0.2683, 0.6138, 0.2666, 0.5947, 0.2691, 0.5926, 0.2703, 0.6124, 0.1053, 0.7692, 0.1065, 0.7503, 0.1089, 0.7494, 0.1073, 0.7685, 0.2813, 0.6124, 0.2703, 0.6124, 0.2691, 0.5926, 0.2829, 0.5926, 0.1053, 0.7692, 0.09625, 0.7692, 0.09518, 0.7504, 0.1065, 0.7503, 0.7023, 0.004941, 0.703, 0.01391, 0.6839, 0.0149, 0.6834, 0.003722, 0.3874, 0.6111, 0.3764, 0.6111, 0.3749, 0.5913, 0.3887, 0.5913, 0.982, 0.8196, 0.982, 0.7258, 0.984, 0.7258, 0.984, 0.8196, 0.4952, 0.377, 0.4016, 0.377, 0.4016, 0.3745, 0.4952, 0.3745, 0.9964, 0.7162, 0.9954, 0.7258, 0.9934, 0.7258, 0.994, 0.7162, 0.2659, 0.3782, 0.2562, 0.3782, 0.2562, 0.3758, 0.2659, 0.3758, 0.05829, 0.8345, 0.05828, 0.9291, 0.05626, 0.9282, 0.05626, 0.8345, 0.1625, 0.573, 0.2592, 0.573, 0.257, 0.5754, 0.1624, 0.5754, 0.04382, 0.9388, 0.04492, 0.9291, 0.0469, 0.9282, 0.04622, 0.9378, 0.3886, 0.5718, 0.3985, 0.5718, 0.4007, 0.5742, 0.391, 0.5742, 0.2658, 0.5256, 0.2562, 0.5256, 0.2562, 0.3782, 0.2659, 0.3782, 0.9826, 0.7162, 0.994, 0.7162, 0.9934, 0.7258, 0.984, 0.7258, 0.05755, 0.9378, 0.04622, 0.9378, 0.0469, 0.9282, 0.05626, 0.9282, 0.3886, 0.5718, 0.392, 0.5243, 0.4016, 0.5244, 0.3985, 0.5718, 0.4952, 0.5244, 0.4016, 0.5244, 0.4016, 0.377, 0.4952, 0.377, 0.2658, 0.5256, 0.2692, 0.5731, 0.2592, 0.573, 0.2562, 0.5256, 0.8359, 0.3745, 0.8606, 0.3745, 0.8606, 0.4086, 0.8359, 0.4086, 0.6019, 0.5913, 0.602, 0.5718, 0.6159, 0.5718, 0.6157, 0.5913, 0.3517, 0.1968, 0.3801, 0.1968, 0.3661, 0.372, 0.3354, 0.372, 0.03927, 0.7302, 0.03373, 1.0, 0.02623, 1.0, 0.02191, 0.7302, 0.4953, 0.7523, 0.4953, 0.7279, 0.5941, 0.7279, 0.5976, 0.7313, 0.5983, 0.7523, 0.5983, 0.7523, 0.5976, 0.7313, 0.601, 0.7279, 0.6145, 0.7279, 0.6153, 0.7523, 0.8359, 0.4086, 0.8606, 0.4086, 0.8606, 0.5408, 0.8359, 0.5408, 0.941, 1.217e-07, 0.9487, 0.281, 0.9469, 0.281, 0.9353, 1.522e-07, 0.2694, 0.01819, 0.2686, 0.0392, 0.2512, 0.0392, 0.1664, 0.01819, 0.1664, 0.01819, 0.2512, 0.0392, 0.2528, 0.07066, 0.1664, 0.197, 0.2846, 0.197, 0.2717, 0.07066, 0.2767, 0.07066, 0.3164, 0.197, 0.3164, 0.197, 0.2767, 0.07066, 0.2731, 0.0392, 0.2899, 0.01819, 0.2846, 0.197, 0.2972, 0.3085, 0.2767, 0.3085, 0.1664, 0.197, 0.1664, 0.197, 0.2767, 0.3085, 0.2767, 0.34, 0.1664, 0.3758, 0.2987, 0.3758, 0.2987, 0.34, 0.3044, 0.34, 0.3328, 0.3758, 0.3328, 0.3758, 0.3044, 0.34, 0.3025, 0.3085, 0.3164, 0.197, 0.175, 0.7302, 0.1756, 0.7431, 0.1675, 0.7431, 0.1675, 0.7302, 0.6699, 0.3634, 0.6704, 0.3735, 0.6634, 0.3734, 0.6634, 0.3633, 0.873, 0.0006371, 0.8516, 0.2812, 0.8415, 0.2813, 0.8415, 8.41e-09, 0.9679, 3.781e-09, 0.9753, 0.2695, 0.9732, 0.2695, 0.963, 3.999e-09, 0.926, 0.6559, 0.9121, 0.9254, 0.8991, 0.9258, 0.8945, 0.6559, 0.904, -6.986e-09, 0.904, 0.2815, 0.894, 0.2813, 0.873, 0.0006833, 0.9741, 0.6559, 0.9664, 0.9372, 0.9599, 0.9372, 0.9537, 0.6559, 0.9353, 8.886e-09, 0.9305, 0.27, 0.9176, 0.2695, 0.904, 1.185e-08, 0.2694, 0.01819, 0.2694, 0.0, 0.2864, 0.0, 0.2888, 0.001004, 0.2899, 0.003429, 0.2899, 0.01819, 0.8158, 0.3783, 0.8349, 0.3785, 0.8349, 0.3898, 0.8154, 0.3896, 0.1115, 0.7503, 0.1115, 0.7312, 0.1226, 0.7313, 0.1226, 0.7504, 0.6578, 0.392, 0.6788, 0.3882, 0.6819, 0.5711, 0.6591, 0.5714, 0.04191, 0.5731, 0.03852, 0.5256, 0.05925, 0.5256, 0.05577, 0.5731, 0.9794, 0.6559, 0.9681, 0.9372, 0.9664, 0.9372, 0.9741, 0.6559, 0.9868, 3.17e-09, 0.9834, 0.2695, 0.9753, 0.2695, 0.9679, 3.781e-09, 0.6716, 0.3634, 0.6722, 0.3735, 0.6704, 0.3735, 0.6699, 0.3634, 0.1769, 0.7302, 0.1777, 0.7431, 0.1756, 0.7431, 0.175, 0.7302, 0.1664, 0.3758, 0.2767, 0.34, 0.2987, 0.34, 0.2987, 0.3758, 0.3164, 0.197, 0.3025, 0.3085, 0.2972, 0.3085, 0.2846, 0.197, 0.1664, 0.197, 0.2528, 0.07066, 0.2717, 0.07066, 0.2846, 0.197, 0.2899, 0.01819, 0.2731, 0.0392, 0.2686, 0.0392, 0.2694, 0.01819, 0.963, 1.707e-09, 0.9558, 0.281, 0.9487, 0.281, 0.941, 1.217e-07, 0.6591, 0.5714, 0.6819, 0.5711, 0.6851, 0.7502, 0.6604, 0.7505, 0.3801, 0.1968, 0.4981, 0.1968, 0.4981, 0.372, 0.3661, 0.372, 0.6578, 0.392, 0.6578, 0.3772, 0.6823, 0.3769, 0.6788, 0.3882, 0.04382, 0.7302, 0.03566, 1.0, 0.03373, 1.0, 0.03927, 0.7302, 0.1664, 0.01819, 0.1664, 0.0, 0.2694, 0.0, 0.2694, 0.01819, 0.04191, 0.5731, 0.0206, 0.5731, 0.01596, 0.5256, 0.03852, 0.5256, 0.04207, 0.5926, 0.04191, 0.5731, 0.05577, 0.5731, 0.05589, 0.5926, 0.3958, 0.01475, 0.3958, 0.003428, 0.3992, 0.0, 0.4981, 0.0, 0.4981, 0.01818, 0.3992, 0.01818, 0.3992, 0.01818, 0.4981, 0.01818, 0.4981, 0.1968, 0.3801, 0.1968, 0.3955, 0.0216, 0.994, 0.9436, 0.9931, 0.9832, 0.9818, 0.9832, 0.9826, 0.9436, 0.06882, 0.5256, 0.1625, 0.5256, 0.1625, 0.573, 0.06565, 0.573, 0.5889, 0.5244, 0.5889, 0.377, 0.5986, 0.3769, 0.5986, 0.5243, 0.592, 0.5718, 0.4953, 0.5718, 0.4952, 0.5244, 0.5889, 0.5244, 0.1548, 0.7312, 0.1548, 0.7525, 0.1435, 0.7527, 0.1435, 0.7313, 0.05626, 0.7408, 0.05626, 0.8345, 0.0469, 0.8345, 0.0469, 0.7408, 0.6193, 0.5243, 0.6418, 0.5243, 0.6372, 0.5718, 0.6159, 0.5718, 0.06275, 0.881, 0.06245, 0.7302, 0.07377, 0.7302, 0.07407, 0.881, 0.06243, 0.9318, 0.06275, 0.881, 0.07407, 0.881, 0.07376, 0.9318, 0.602, 0.5718, 0.5986, 0.5243, 0.6193, 0.5243, 0.6159, 0.5718, 0.6193, 0.5243, 0.6193, 0.3769, 0.6554, 0.3769, 0.6418, 0.5243, 0.984, 0.9133, 0.984, 0.8196, 0.9934, 0.8196, 0.9934, 0.9133, 0.06882, 0.5256, 0.06889, 0.3782, 0.1626, 0.3782, 0.1625, 0.5256, 0.5986, 0.5243, 0.5986, 0.3769, 0.6193, 0.3769, 0.6193, 0.5243, 0.01596, 0.5256, 0.002453, 0.3782, 0.03858, 0.3782, 0.03852, 0.5256, 0.03852, 0.5256, 0.03858, 0.3782, 0.05931, 0.3782, 0.05925, 0.5256, 0.994, 0.9436, 0.9826, 0.9436, 0.9826, 0.9229, 0.994, 0.9229, 0.3958, 0.01475, 0.3992, 0.01818, 0.3955, 0.0216, 0.3924, 0.01818, 0.3948, 0.01718, 0.601, 0.7279, 0.5976, 0.7313, 0.5941, 0.7279, 0.5974, 0.7279, 0.5985, 0.7279, 0.6819, 0.5711, 0.6844, 0.571, 0.6875, 0.7491, 0.6851, 0.7502, 0.3493, 0.1968, 0.3517, 0.1968, 0.3354, 0.372, 0.3328, 0.3745, 0.6788, 0.3882, 0.6813, 0.3906, 0.6844, 0.571, 0.6819, 0.5711, 0.3764, 0.0172, 0.3788, 0.01818, 0.3517, 0.1968, 0.3493, 0.1968, 0.8606, 0.4086, 0.863, 0.4086, 0.863, 0.5408, 0.8606, 0.5408, 0.3659, 0.3745, 0.3661, 0.372, 0.4981, 0.372, 0.4981, 0.3745, 0.6145, 0.7279, 0.6169, 0.7279, 0.6177, 0.7523, 0.6153, 0.7523, 0.6823, 0.3745, 0.6823, 0.3769, 0.6578, 0.3772, 0.6578, 0.3748, 0.8606, 0.3745, 0.863, 0.3755, 0.863, 0.4086, 0.8606, 0.4086, 0.3328, 0.3745, 0.3354, 0.372, 0.3661, 0.372, 0.3659, 0.3745, 0.1115, 0.7503, 0.1089, 0.7494, 0.1089, 0.7302, 0.1115, 0.7312, 0.0583, 0.5947, 0.05589, 0.5926, 0.05577, 0.5731, 0.05818, 0.5755, 0.6983, 0.3884, 0.7006, 0.3908, 0.6813, 0.3906, 0.6788, 0.3882, 0.04057, 0.7108, 0.04307, 0.7096, 0.04323, 0.7291, 0.04073, 0.7302, 0.6147, 0.7084, 0.6171, 0.7087, 0.6169, 0.7279, 0.6145, 0.7279, 0.7015, 0.3747, 0.7014, 0.3771, 0.6823, 0.3769, 0.6823, 0.3745, 0.1226, 0.8649, 0.1249, 0.8648, 0.1249, 0.884, 0.1226, 0.884, 0.5986, 0.7087, 0.6011, 0.7084, 0.601, 0.7279, 0.5985, 0.7279, 0.07377, 0.7302, 0.07617, 0.7312, 0.07648, 0.8809, 0.07407, 0.881, -6.691e-09, 0.3758, 0.002453, 0.3782, 0.01596, 0.5256, 0.01351, 0.5256, 0.592, 0.5718, 0.5898, 0.5742, 0.4952, 0.5742, 0.4953, 0.5718, 0.04492, 0.7399, 0.0469, 0.7408, 0.0469, 0.8345, 0.04492, 0.8345, 0.06565, 0.573, 0.06784, 0.5754, 0.05818, 0.5755, 0.05577, 0.5731, 0.05828, 0.7399, 0.05626, 0.7408, 0.05755, 0.7312, 0.06, 0.7302, 0.0206, 0.5731, 0.01814, 0.5755, 0.01351, 0.5256, 0.01596, 0.5256, 0.07617, 0.9308, 0.07376, 0.9318, 0.07407, 0.881, 0.07648, 0.8809, 0.6418, 0.5243, 0.6442, 0.5243, 0.6396, 0.5742, 0.6372, 0.5718, 0.0603, 0.881, 0.06275, 0.881, 0.06243, 0.9318, 0.06, 0.9308, 0.04191, 0.5731, 0.03946, 0.5755, 0.01814, 0.5755, 0.0206, 0.5731, 0.1411, 0.7304, 0.1435, 0.7313, 0.1435, 0.7527, 0.1411, 0.7517, 0.6372, 0.5718, 0.6396, 0.5742, 0.6183, 0.5742, 0.6159, 0.5718, 0.1572, 0.7515, 0.1548, 0.7525, 0.1548, 0.7312, 0.1572, 0.7302, 0.994, 0.9229, 0.9964, 0.9229, 0.9964, 0.9436, 0.994, 0.9436, 0.05928, 0.3758, 0.05931, 0.3782, 0.03858, 0.3782, 0.03855, 0.3758, 0.5986, 0.3769, 0.5985, 0.3745, 0.6193, 0.3745, 0.6193, 0.3769, 0.9802, 0.9229, 0.9826, 0.9229, 0.9826, 0.9436, 0.9802, 0.9436, 0.06889, 0.3782, 0.06887, 0.3758, 0.1625, 0.3758, 0.1626, 0.3782, 0.9954, 0.9133, 0.9934, 0.9133, 0.9934, 0.8196, 0.9954, 0.8196, 0.5889, 0.377, 0.5889, 0.3745, 0.5985, 0.3745, 0.5986, 0.3769, 0.982, 0.9133, 0.984, 0.9133, 0.9826, 0.9229, 0.9802, 0.9229, 0.9818, 0.9832, 0.9794, 0.9822, 0.9802, 0.9436, 0.9826, 0.9436, 0.6578, 0.3745, 0.6554, 0.3769, 0.6193, 0.3769, 0.6193, 0.3745, 0.994, 0.9436, 0.9964, 0.9436, 0.9956, 0.9822, 0.9931, 0.9832, 0.03855, 0.3758, 0.03858, 0.3782, 0.002453, 0.3782, -6.691e-09, 0.3758, 0.6554, 0.3769, 0.6578, 0.3745, 0.6442, 0.5243, 0.6418, 0.5243, 0.06, 0.7312, 0.06245, 0.7302, 0.06275, 0.881, 0.0603, 0.881, 0.3788, 0.01818, 0.3924, 0.01818, 0.3955, 0.0216, 0.3801, 0.1968, 0.3517, 0.1968, 0.5992, 0.6318, 0.6016, 0.6303, 0.603, 0.6501, 0.6011, 0.651, 0.1226, 0.7886, 0.1249, 0.788, 0.1227, 0.8072, 0.121, 0.8075, 0.7783, 0.3754, 0.7777, 0.3779, 0.7587, 0.3789, 0.7591, 0.377, 0.6154, 0.6303, 0.6178, 0.6318, 0.6154, 0.651, 0.6136, 0.6501, 0.03994, 0.6335, 0.0424, 0.6316, 0.04407, 0.6514, 0.04216, 0.6527, 0.7764, 0.3892, 0.7779, 0.3916, 0.7587, 0.3895, 0.7574, 0.3877, 0.05879, 0.6715, 0.05639, 0.6706, 0.05464, 0.6514, 0.05649, 0.6523, 0.1115, 0.8266, 0.1089, 0.8262, 0.1104, 0.807, 0.1124, 0.8074, 0.04274, 0.6706, 0.04407, 0.6514, 0.05464, 0.6514, 0.05639, 0.6706, 0.1115, 0.8266, 0.1124, 0.8074, 0.121, 0.8075, 0.1226, 0.8267, 0.7395, 0.3775, 0.7587, 0.3789, 0.7574, 0.3877, 0.7373, 0.3888, 0.6014, 0.6693, 0.603, 0.6501, 0.6136, 0.6501, 0.615, 0.6693, 0.8154, 0.3896, 0.8166, 0.392, 0.7974, 0.3902, 0.7963, 0.3882, 0.03962, 0.5948, 0.04207, 0.5926, 0.04355, 0.6124, 0.04158, 0.614, 0.6157, 0.5913, 0.6181, 0.5934, 0.616, 0.6126, 0.6141, 0.6111, 0.8167, 0.3758, 0.8158, 0.3783, 0.797, 0.3791, 0.7976, 0.3772, 0.1226, 0.7504, 0.1249, 0.7496, 0.123, 0.7687, 0.1212, 0.7693, 0.5994, 0.5934, 0.6019, 0.5913, 0.6031, 0.6111, 0.6011, 0.6126, 0.05854, 0.6331, 0.05614, 0.6316, 0.0546, 0.6124, 0.05653, 0.6138, 0.1115, 0.7884, 0.1089, 0.7878, 0.1102, 0.7686, 0.1122, 0.7692, 0.0424, 0.6316, 0.04355, 0.6124, 0.0546, 0.6124, 0.05614, 0.6316, 0.1115, 0.7884, 0.1122, 0.7692, 0.1212, 0.7693, 0.1226, 0.7886, 0.7777, 0.3779, 0.797, 0.3791, 0.7963, 0.3882, 0.7764, 0.3892, 0.6016, 0.6303, 0.6031, 0.6111, 0.6141, 0.6111, 0.6154, 0.6303, 0.603, 0.6501, 0.6016, 0.6303, 0.6154, 0.6303, 0.6136, 0.6501, 0.7587, 0.3789, 0.7777, 0.3779, 0.7764, 0.3892, 0.7574, 0.3877, 0.1124, 0.8074, 0.1115, 0.7884, 0.1226, 0.7886, 0.121, 0.8075, 0.04407, 0.6514, 0.0424, 0.6316, 0.05614, 0.6316, 0.05464, 0.6514, 0.1124, 0.8074, 0.1104, 0.807, 0.1089, 0.7878, 0.1115, 0.7884, 0.05649, 0.6523, 0.05464, 0.6514, 0.05614, 0.6316, 0.05854, 0.6331, 0.7963, 0.3882, 0.7974, 0.3902, 0.7779, 0.3916, 0.7764, 0.3892, 0.04158, 0.614, 0.04355, 0.6124, 0.0424, 0.6316, 0.03994, 0.6335, 0.6141, 0.6111, 0.616, 0.6126, 0.6178, 0.6318, 0.6154, 0.6303, 0.7976, 0.3772, 0.797, 0.3791, 0.7777, 0.3779, 0.7783, 0.3754, 0.1212, 0.7693, 0.123, 0.7687, 0.1249, 0.788, 0.1226, 0.7886, 0.6011, 0.6126, 0.6031, 0.6111, 0.6016, 0.6303, 0.5992, 0.6318, 0.6011, 0.7084, 0.603, 0.6891, 0.6129, 0.6891, 0.6147, 0.7084, 0.7014, 0.3771, 0.7205, 0.3788, 0.7186, 0.387, 0.6983, 0.3884, 0.1115, 0.8647, 0.1125, 0.8457, 0.1207, 0.8458, 0.1226, 0.8649, 0.04307, 0.7096, 0.04467, 0.6903, 0.05459, 0.6903, 0.05663, 0.7096, 0.1115, 0.8647, 0.1089, 0.8646, 0.1107, 0.8455, 0.1125, 0.8457, 0.05903, 0.7099, 0.05663, 0.7096, 0.05459, 0.6903, 0.05634, 0.6908, 0.5989, 0.6702, 0.6014, 0.6693, 0.603, 0.6891, 0.6012, 0.6895, 0.1226, 0.8267, 0.1249, 0.8264, 0.1223, 0.8456, 0.1207, 0.8458, 0.7399, 0.375, 0.7395, 0.3775, 0.7205, 0.3788, 0.7207, 0.377, 0.615, 0.6693, 0.6174, 0.6702, 0.6147, 0.6895, 0.6129, 0.6891, 0.04026, 0.6722, 0.04274, 0.6706, 0.04467, 0.6903, 0.04286, 0.6913, 0.7373, 0.3888, 0.7393, 0.3912, 0.7201, 0.3888, 0.7186, 0.387, 0.7574, 0.3877, 0.7587, 0.3895, 0.7393, 0.3912, 0.7373, 0.3888, 0.04216, 0.6527, 0.04407, 0.6514, 0.04274, 0.6706, 0.04026, 0.6722, 0.6136, 0.6501, 0.6154, 0.651, 0.6174, 0.6702, 0.615, 0.6693, 0.7591, 0.377, 0.7587, 0.3789, 0.7395, 0.3775, 0.7399, 0.375, 0.121, 0.8075, 0.1227, 0.8072, 0.1249, 0.8264, 0.1226, 0.8267, 0.6011, 0.651, 0.603, 0.6501, 0.6014, 0.6693, 0.5989, 0.6702, 0.603, 0.6891, 0.6014, 0.6693, 0.615, 0.6693, 0.6129, 0.6891, 0.7205, 0.3788, 0.7395, 0.3775, 0.7373, 0.3888, 0.7186, 0.387, 0.1125, 0.8457, 0.1115, 0.8266, 0.1226, 0.8267, 0.1207, 0.8458, 0.04467, 0.6903, 0.04274, 0.6706, 0.05639, 0.6706, 0.05459, 0.6903, 0.1125, 0.8457, 0.1107, 0.8455, 0.1089, 0.8262, 0.1115, 0.8266, 0.05634, 0.6908, 0.05459, 0.6903, 0.05639, 0.6706, 0.05879, 0.6715, 0.05915, 0.7291, 0.05676, 0.7291, 0.05663, 0.7096, 0.05903, 0.7099, 0.1115, 0.8838, 0.1089, 0.8838, 0.1089, 0.8646, 0.1115, 0.8647, 0.04323, 0.7291, 0.04307, 0.7096, 0.05663, 0.7096, 0.05676, 0.7291, 0.1115, 0.8838, 0.1115, 0.8647, 0.1226, 0.8649, 0.1226, 0.884, 0.6823, 0.3769, 0.7014, 0.3771, 0.6983, 0.3884, 0.6788, 0.3882, 0.601, 0.7279, 0.6011, 0.7084, 0.6147, 0.7084, 0.6145, 0.7279, 0.6012, 0.6895, 0.603, 0.6891, 0.6011, 0.7084, 0.5986, 0.7087, 0.1207, 0.8458, 0.1223, 0.8456, 0.1249, 0.8648, 0.1226, 0.8649, 0.7207, 0.377, 0.7205, 0.3788, 0.7014, 0.3771, 0.7015, 0.3747, 0.6129, 0.6891, 0.6147, 0.6895, 0.6171, 0.7087, 0.6147, 0.7084, 0.04286, 0.6913, 0.04467, 0.6903, 0.04307, 0.7096, 0.04057, 0.7108, 0.7186, 0.387, 0.7201, 0.3888, 0.7006, 0.3908, 0.6983, 0.3884, 0.5995, 0.5742, 0.602, 0.5718, 0.6019, 0.5913, 0.5994, 0.5934, 0.1226, 0.7313, 0.1249, 0.7304, 0.1249, 0.7496, 0.1226, 0.7504, 0.8359, 0.376, 0.8349, 0.3785, 0.8158, 0.3783, 0.8167, 0.3758, 0.6159, 0.5718, 0.6183, 0.5742, 0.6181, 0.5934, 0.6157, 0.5913, 0.03946, 0.5755, 0.04191, 0.5731, 0.04207, 0.5926, 0.03962, 0.5948, 0.8349, 0.3898, 0.8359, 0.3922, 0.8166, 0.392, 0.8154, 0.3896, 0.05653, 0.6138, 0.0546, 0.6124, 0.05589, 0.5926, 0.0583, 0.5947, 0.1122, 0.7692, 0.1102, 0.7686, 0.1089, 0.7494, 0.1115, 0.7503, 0.04355, 0.6124, 0.04207, 0.5926, 0.05589, 0.5926, 0.0546, 0.6124, 0.1122, 0.7692, 0.1115, 0.7503, 0.1226, 0.7504, 0.1212, 0.7693, 0.797, 0.3791, 0.8158, 0.3783, 0.8154, 0.3896, 0.7963, 0.3882, 0.6031, 0.6111, 0.6019, 0.5913, 0.6157, 0.5913, 0.6141, 0.6111, 0.982, 0.8196, 0.984, 0.8196, 0.984, 0.9133, 0.982, 0.9133, 0.4952, 0.377, 0.4952, 0.3745, 0.5889, 0.3745, 0.5889, 0.377, 0.9964, 0.9229, 0.994, 0.9229, 0.9934, 0.9133, 0.9954, 0.9133, 0.05931, 0.3782, 0.05928, 0.3758, 0.06887, 0.3758, 0.06889, 0.3782, 0.05829, 0.8345, 0.05626, 0.8345, 0.05626, 0.7408, 0.05828, 0.7399, 0.1625, 0.573, 0.1624, 0.5754, 0.06784, 0.5754, 0.06565, 0.573, 0.04382, 0.7302, 0.04622, 0.7312, 0.0469, 0.7408, 0.04492, 0.7399, 0.602, 0.5718, 0.5995, 0.5742, 0.5898, 0.5742, 0.592, 0.5718, 0.05925, 0.5256, 0.05931, 0.3782, 0.06889, 0.3782, 0.06882, 0.5256, 0.9826, 0.9229, 0.984, 0.9133, 0.9934, 0.9133, 0.994, 0.9229, 0.05755, 0.7312, 0.05626, 0.7408, 0.0469, 0.7408, 0.04622, 0.7312, 0.602, 0.5718, 0.592, 0.5718, 0.5889, 0.5244, 0.5986, 0.5243, 0.4952, 0.5244, 0.4952, 0.377, 0.5889, 0.377, 0.5889, 0.5244, 0.05925, 0.5256, 0.06882, 0.5256, 0.06565, 0.573, 0.05577, 0.5731])
me_plane.materials.append(mat_material_001)
me_plane.materials.append(mat_stem)
me_plane.update()

# ---- objects
ob_plane = bpy.data.objects.new('Plane', me_plane)

# ---- transforms, parenting, visibility, modifiers, constraints
ob_plane.location = (0.0, 0.0, 0.5526)
ob_plane.rotation_euler = (3.608e-10, -0.07321, -9.853e-09)

# ---- collection membership
col_collection.objects.link(ob_plane)

# ---- scene / render settings (as saved in the file)
scene.frame_start = 1; scene.frame_end = 250; scene.frame_set(1)
scene.render.engine = 'BLENDER_EEVEE_NEXT'
bpy.context.view_layer.update()

# ---- added for rendering (the .blend has no active camera and no usable light): camera, sun
cam_auto = bpy.data.cameras.new('AutoCamera')
cam_auto.lens = 50.0
cam_auto.sensor_width = 36.0
cam_auto.clip_end = 1000.0
ob_auto_camera = bpy.data.objects.new('AutoCamera', cam_auto)
scene.collection.objects.link(ob_auto_camera)
ob_auto_camera.location = (1.63124, -1.98867, 1.9847)
ob_auto_camera.rotation_euler = (1.09748, -7.21219e-08, 0.694738)
scene.camera = ob_auto_camera
light_auto_sun = bpy.data.lights.new('AutoSun', 'SUN')
light_auto_sun.energy = 3.0
light_auto_sun.angle = 0.0523599
ob_auto_sun = bpy.data.objects.new('AutoSun', light_auto_sun)
scene.collection.objects.link(ob_auto_sun)
ob_auto_sun.rotation_euler = (0.872665, 0.174533, 0.523599)
bpy.context.view_layer.update()

